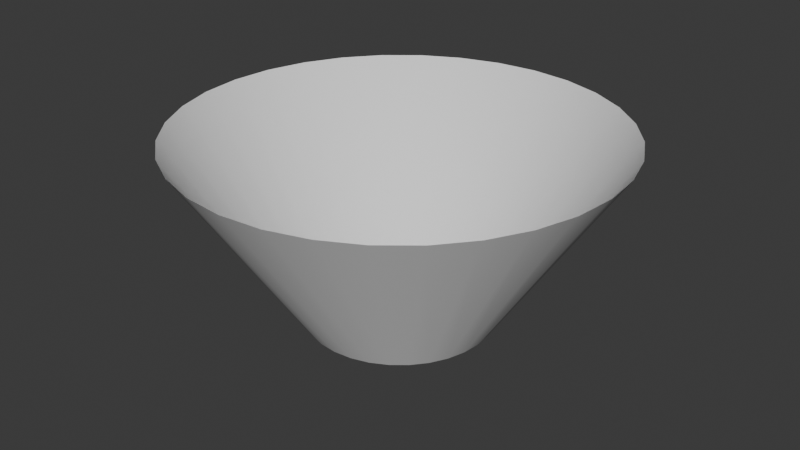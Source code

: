 # Source: cylinder_fan.blend  (saved by Blender 4.5.90; exported with 4.5.12 LTS)
import bpy
from mathutils import Matrix  # noqa: F401  (used for matrix-valued properties, if any)

bpy.ops.wm.read_factory_settings(use_empty=True)
scene = bpy.context.scene
scene.name = 'Scene'

# ---- collections
col_collection = bpy.data.collections.new('Collection'); scene.collection.children.link(col_collection)

# ---- world
world_world = bpy.data.worlds.new('World'); scene.world = world_world
world_world.use_nodes = True; world_world.node_tree.nodes.clear()
_N = world_world.node_tree.nodes; _L = world_world.node_tree.links
n0 = _N.new('ShaderNodeOutputWorld'); n0.name = 'World Output'; n0.location = (200, 100)
n1 = _N.new('ShaderNodeBackground'); n1.name = 'Background'; n1.location = (-200, 100)
n1.inputs[0].default_value = (0.05088, 0.05088, 0.05088, 1.0)
_L.new(n1.outputs[0], n0.inputs[0])
n0.is_active_output = True
world_world.color = (0.05088, 0.05088, 0.05088)
world_world.sun_shadow_jitter_overblur = 0.0

# ---- meshes
me_cylinder = bpy.data.meshes.new('Cylinder')
me_cylinder.from_pydata([(0.0, 1.0, 0.0), (-1.585e-08, 2.309, 2.0), (0.1951, 0.9808, 0.0), (0.4505, 2.265, 2.0), (0.3827, 0.9239, 0.0), (0.8836, 2.133, 2.0), (0.5556, 0.8315, 0.0), (1.283, 1.92, 2.0), (0.7071, 0.7071, 0.0), (1.633, 1.633, 2.0), (0.8315, 0.5556, 0.0), (1.92, 1.283, 2.0), (0.9239, 0.3827, 0.0), (2.133, 0.8836, 2.0), (0.9808, 0.1951, 0.0), (2.265, 0.4505, 2.0), (1.0, 0.0, 0.0), (2.309, -1.95e-08, 2.0), (0.9808, -0.1951, 0.0), (2.265, -0.4505, 2.0), (0.9239, -0.3827, 0.0), (2.133, -0.8836, 2.0), (0.8315, -0.5556, 0.0), (1.92, -1.283, 2.0), (0.7071, -0.7071, 0.0), (1.633, -1.633, 2.0), (0.5556, -0.8315, 0.0), (1.283, -1.92, 2.0), (0.3827, -0.9239, 0.0), (0.8836, -2.133, 2.0), (0.1951, -0.9808, 0.0), (0.4505, -2.265, 2.0), (0.0, -1.0, 0.0), (-1.585e-08, -2.309, 2.0), (-0.1951, -0.9808, 0.0), (-0.4505, -2.265, 2.0), (-0.3827, -0.9239, 0.0), (-0.8836, -2.133, 2.0), (-0.5556, -0.8315, 0.0), (-1.283, -1.92, 2.0), (-0.7071, -0.7071, 0.0), (-1.633, -1.633, 2.0), (-0.8315, -0.5556, 0.0), (-1.92, -1.283, 2.0), (-0.9239, -0.3827, 0.0), (-2.133, -0.8836, 2.0), (-0.9808, -0.1951, 0.0), (-2.265, -0.4505, 2.0), (-1.0, 0.0, 0.0), (-2.309, -1.95e-08, 2.0), (-0.9808, 0.1951, 0.0), (-2.265, 0.4505, 2.0), (-0.9239, 0.3827, 0.0), (-2.133, 0.8836, 2.0), (-0.8315, 0.5556, 0.0), (-1.92, 1.283, 2.0), (-0.7071, 0.7071, 0.0), (-1.633, 1.633, 2.0), (-0.5556, 0.8315, 0.0), (-1.283, 1.92, 2.0), (-0.3827, 0.9239, 0.0), (-0.8836, 2.133, 2.0), (-0.1951, 0.9808, 0.0), (-0.4505, 2.265, 2.0)], [], [(0, 2, 3, 1), (2, 4, 5, 3), (4, 6, 7, 5), (6, 8, 9, 7), (8, 10, 11, 9), (10, 12, 13, 11), (12, 14, 15, 13), (14, 16, 17, 15), (16, 18, 19, 17), (18, 20, 21, 19), (20, 22, 23, 21), (22, 24, 25, 23), (24, 26, 27, 25), (26, 28, 29, 27), (28, 30, 31, 29), (30, 32, 33, 31), (32, 34, 35, 33), (34, 36, 37, 35), (36, 38, 39, 37), (38, 40, 41, 39), (40, 42, 43, 41), (42, 44, 45, 43), (44, 46, 47, 45), (46, 48, 49, 47), (48, 50, 51, 49), (50, 52, 53, 51), (52, 54, 55, 53), (54, 56, 57, 55), (56, 58, 59, 57), (58, 60, 61, 59), (60, 62, 63, 61), (62, 0, 1, 63)])
me_cylinder.polygons.foreach_set('use_smooth', [True] * 32)
_uv = me_cylinder.uv_layers.new(name='UVMap')
_uv.uv.foreach_set('vector', [1.0, 0.0, 0.9688, 0.0, 0.9688, 1.0, 1.0, 1.0, 0.9688, 0.0, 0.9375, 0.0, 0.9375, 1.0, 0.9688, 1.0, 0.9375, 0.0, 0.9062, 0.0, 0.9062, 1.0, 0.9375, 1.0, 0.9062, 0.0, 0.875, 0.0, 0.875, 1.0, 0.9062, 1.0, 0.875, 0.0, 0.8438, 0.0, 0.8438, 1.0, 0.875, 1.0, 0.8438, 0.0, 0.8125, 0.0, 0.8125, 1.0, 0.8438, 1.0, 0.8125, 0.0, 0.7812, 0.0, 0.7812, 1.0, 0.8125, 1.0, 0.7812, 0.0, 0.75, 0.0, 0.75, 1.0, 0.7812, 1.0, 0.75, 0.0, 0.7188, 0.0, 0.7188, 1.0, 0.75, 1.0, 0.7188, 0.0, 0.6875, 0.0, 0.6875, 1.0, 0.7188, 1.0, 0.6875, 0.0, 0.6562, 0.0, 0.6562, 1.0, 0.6875, 1.0, 0.6562, 0.0, 0.625, 0.0, 0.625, 1.0, 0.6562, 1.0, 0.625, 0.0, 0.5938, 0.0, 0.5938, 1.0, 0.625, 1.0, 0.5938, 0.0, 0.5625, 0.0, 0.5625, 1.0, 0.5938, 1.0, 0.5625, 0.0, 0.5312, 0.0, 0.5312, 1.0, 0.5625, 1.0, 0.5312, 0.0, 0.5, 0.0, 0.5, 1.0, 0.5312, 1.0, 0.5, 0.0, 0.4688, 0.0, 0.4688, 1.0, 0.5, 1.0, 0.4688, 0.0, 0.4375, 0.0, 0.4375, 1.0, 0.4688, 1.0, 0.4375, 0.0, 0.4062, 0.0, 0.4062, 1.0, 0.4375, 1.0, 0.4062, 0.0, 0.375, 0.0, 0.375, 1.0, 0.4062, 1.0, 0.375, 0.0, 0.3438, 0.0, 0.3438, 1.0, 0.375, 1.0, 0.3438, 0.0, 0.3125, 0.0, 0.3125, 1.0, 0.3438, 1.0, 0.3125, 0.0, 0.2812, 0.0, 0.2812, 1.0, 0.3125, 1.0, 0.2812, 0.0, 0.25, 0.0, 0.25, 1.0, 0.2812, 1.0, 0.25, 0.0, 0.2188, 0.0, 0.2188, 1.0, 0.25, 1.0, 0.2188, 0.0, 0.1875, 0.0, 0.1875, 1.0, 0.2188, 1.0, 0.1875, 0.0, 0.1562, 0.0, 0.1562, 1.0, 0.1875, 1.0, 0.1562, 0.0, 0.125, 0.0, 0.125, 1.0, 0.1562, 1.0, 0.125, 0.0, 0.09375, 0.0, 0.09375, 1.0, 0.125, 1.0, 0.09375, 0.0, 0.0625, 0.0, 0.0625, 1.0, 0.09375, 1.0, 0.0625, 0.0, 0.03125, 0.0, 0.03125, 1.0, 0.0625, 1.0, 0.03125, 0.0, 0.0, 0.0, 0.0, 1.0, 0.03125, 1.0])
me_cylinder.update()

# ---- objects
ob_cylinder = bpy.data.objects.new('Cylinder', me_cylinder)

# ---- transforms, parenting, visibility, modifiers, constraints
ob_cylinder.location = (0.0, 0.0, 0.0)

# ---- collection membership
col_collection.objects.link(ob_cylinder)

# ---- scene / render settings (as saved in the file)
scene.frame_start = 1; scene.frame_end = 250; scene.frame_set(1)
scene.render.engine = 'BLENDER_EEVEE_NEXT'
bpy.context.view_layer.update()

# ---- added for rendering (the .blend has no active camera and no usable light): camera, sun
cam_auto = bpy.data.cameras.new('AutoCamera')
cam_auto.lens = 50.0
cam_auto.sensor_width = 36.0
cam_auto.clip_end = 1000.0
ob_auto_camera = bpy.data.objects.new('AutoCamera', cam_auto)
scene.collection.objects.link(ob_auto_camera)
ob_auto_camera.location = (6.31938, -7.58325, 6.0555)
ob_auto_camera.rotation_euler = (1.09748, -7.21219e-08, 0.694738)
scene.camera = ob_auto_camera
light_auto_sun = bpy.data.lights.new('AutoSun', 'SUN')
light_auto_sun.energy = 3.0
light_auto_sun.angle = 0.0523599
ob_auto_sun = bpy.data.objects.new('AutoSun', light_auto_sun)
scene.collection.objects.link(ob_auto_sun)
ob_auto_sun.rotation_euler = (0.872665, 0.174533, 0.523599)
bpy.context.view_layer.update()
